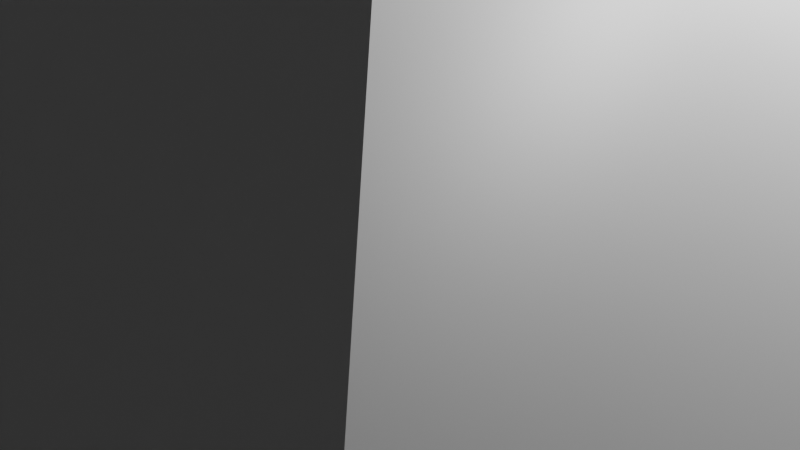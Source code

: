 # Source: map1.blend  (saved by Blender 4.2.66; exported with 4.5.12 LTS)
import bpy
from mathutils import Matrix  # noqa: F401  (used for matrix-valued properties, if any)

bpy.ops.wm.read_factory_settings(use_empty=True)
scene = bpy.context.scene
scene.name = 'Scene'

# ---- collections
col_collection = bpy.data.collections.new('Collection'); scene.collection.children.link(col_collection)
col_pillars = bpy.data.collections.new('pillars'); scene.collection.children.link(col_pillars)
col_platforms = bpy.data.collections.new('platforms'); scene.collection.children.link(col_platforms)
col_parkour = bpy.data.collections.new('parkour'); scene.collection.children.link(col_parkour)
col_platform = bpy.data.collections.new('platform'); col_parkour.children.link(col_platform)
col_platform_001 = bpy.data.collections.new('platform.001'); col_parkour.children.link(col_platform_001)
col_platform_002 = bpy.data.collections.new('platform.002'); col_parkour.children.link(col_platform_002)
col_platform_003 = bpy.data.collections.new('platform.003'); col_parkour.children.link(col_platform_003)
col_house = bpy.data.collections.new('house'); scene.collection.children.link(col_house)
col_bridges = bpy.data.collections.new('bridges'); scene.collection.children.link(col_bridges)
col_bridge1 = bpy.data.collections.new('bridge1'); col_bridges.children.link(col_bridge1)
col_bridge1_001 = bpy.data.collections.new('bridge1.001'); col_bridges.children.link(col_bridge1_001)
col_bridge1_002 = bpy.data.collections.new('bridge1.002'); col_bridges.children.link(col_bridge1_002)
col_pushers = bpy.data.collections.new('pushers'); scene.collection.children.link(col_pushers)

# ---- materials (node trees are filled in below, after node groups)
mat_material = bpy.data.materials.new('Material')
mat_material.alpha_threshold = 0.0
mat_material.roughness = 0.5
mat_material.line_color = (0.0, 0.0, 0.0, 1.0)

# ---- material node trees
mat_material.use_nodes = True; mat_material.node_tree.nodes.clear()
_N = mat_material.node_tree.nodes; _L = mat_material.node_tree.links
n0 = _N.new('ShaderNodeOutputMaterial'); n0.name = 'Material Output'; n0.location = (300, 300)
n1 = _N.new('ShaderNodeBsdfPrincipled'); n1.name = 'Principled BSDF'; n1.location = (10, 300)
n1.inputs[3].default_value = 1.45
_L.new(n1.outputs[0], n0.inputs[0])
n0.is_active_output = True

# ---- world
world_world = bpy.data.worlds.new('World'); scene.world = world_world
world_world.use_nodes = True; world_world.node_tree.nodes.clear()
_N = world_world.node_tree.nodes; _L = world_world.node_tree.links
n0 = _N.new('ShaderNodeOutputWorld'); n0.name = 'World Output'; n0.location = (300, 300)
n1 = _N.new('ShaderNodeBackground'); n1.name = 'Background'; n1.location = (10, 300)
n1.inputs[0].default_value = (0.05088, 0.05088, 0.05088, 1.0)
_L.new(n1.outputs[0], n0.inputs[0])
n0.is_active_output = True
world_world.color = (0.05088, 0.05088, 0.05088)
world_world.sun_shadow_jitter_overblur = 0.0

# ---- cameras
cam_camera = bpy.data.cameras.new('Camera')
cam_camera.clip_end = 100.0
cam_camera.ortho_scale = 7.314

# ---- lights
light_light = bpy.data.lights.new('Light', 'POINT')
light_light.energy = 1000.0
light_light.shadow_soft_size = 0.1

# ---- meshes
me_cube = bpy.data.meshes.new('Cube')
me_cube.from_pydata([(0.1915, 0.1915, -0.4329), (1.0, 1.0, -1.0), (0.1915, -0.1915, -0.4329), (1.0, -1.0, -1.0), (-0.1915, 0.1915, -0.4329), (-1.0, 1.0, -1.0), (-0.1915, -0.1915, -0.4329), (-1.0, -1.0, -1.0), (0.1915, -0.1915, -0.9319), (-0.1915, -0.1915, -0.9319), (0.1915, 0.1915, -0.9319), (-0.1915, 0.1915, -0.9319)], [], [(4, 6, 9, 11), (3, 2, 6, 7), (7, 6, 4, 5), (5, 1, 3, 7), (1, 0, 2, 3), (5, 4, 0, 1), (10, 11, 9, 8), (2, 0, 10, 8), (0, 4, 11, 10), (6, 2, 8, 9)])
_uv = me_cube.uv_layers.new(name='UVMap')
_uv.uv.foreach_set('vector', [0.625, 0.25, 0.625, 0.0, 0.625, 0.0, 0.625, 0.25, 0.375, 0.75, 0.625, 0.75, 0.625, 1.0, 0.375, 1.0, 0.375, 0.0, 0.625, 0.0, 0.625, 0.25, 0.375, 0.25, 0.125, 0.5, 0.375, 0.5, 0.375, 0.75, 0.125, 0.75, 0.375, 0.5, 0.625, 0.5, 0.625, 0.75, 0.375, 0.75, 0.375, 0.25, 0.625, 0.25, 0.625, 0.5, 0.375, 0.5, 0.625, 0.5, 0.875, 0.5, 0.875, 0.75, 0.625, 0.75, 0.625, 0.75, 0.625, 0.5, 0.625, 0.5, 0.625, 0.75, 0.625, 0.5, 0.625, 0.25, 0.625, 0.25, 0.625, 0.5, 0.625, 1.0, 0.625, 0.75, 0.625, 0.75, 0.625, 1.0])
me_cube.materials.append(mat_material)
me_cube.use_mirror_vertex_groups = False
me_cube.update()
me_plane = bpy.data.meshes.new('Plane')
me_plane.from_pydata([(-1.0, -1.0, 0.0), (1.0, -1.0, 0.0), (-1.0, 1.0, 0.0), (1.0, 1.0, 0.0), (-1.0, 1.0, -0.03534), (-1.0, -1.0, -0.03534), (1.0, -1.0, -0.03534), (1.0, 1.0, -0.03534)], [], [(0, 2, 3, 1), (5, 6, 7, 4), (1, 3, 7, 6), (2, 0, 5, 4), (3, 2, 4, 7), (0, 1, 6, 5)])
_uv = me_plane.uv_layers.new(name='UVMap')
_uv.uv.foreach_set('vector', [0.0, 0.0, 0.0, 1.0, 1.0, 1.0, 1.0, 0.0, 0.0, 0.0, 1.0, 0.0, 1.0, 1.0, 0.0, 1.0, 1.0, 0.0, 1.0, 1.0, 1.0, 1.0, 1.0, 0.0, 0.0, 1.0, 0.0, 0.0, 0.0, 0.0, 0.0, 1.0, 1.0, 1.0, 0.0, 1.0, 0.0, 1.0, 1.0, 1.0, 0.0, 0.0, 1.0, 0.0, 1.0, 0.0, 0.0, 0.0])
me_plane.update()
me_plane_003 = bpy.data.meshes.new('Plane.003')
me_plane_003.from_pydata([(-1.0, -1.0, 0.0), (1.0, -1.0, 0.0), (-1.0, 1.0, 0.0), (1.0, 1.0, 0.0), (-1.0, 1.0, -0.07046), (-1.0, -1.0, -0.07046), (1.0, -1.0, -0.07046), (1.0, 1.0, -0.07046)], [], [(0, 2, 3, 1), (5, 6, 7, 4), (1, 3, 7, 6), (2, 0, 5, 4), (3, 2, 4, 7), (0, 1, 6, 5)])
_uv = me_plane_003.uv_layers.new(name='UVMap')
_uv.uv.foreach_set('vector', [0.0, 0.0, 0.0, 1.0, 1.0, 1.0, 1.0, 0.0, 0.0, 0.0, 1.0, 0.0, 1.0, 1.0, 0.0, 1.0, 1.0, 0.0, 1.0, 1.0, 1.0, 1.0, 1.0, 0.0, 0.0, 1.0, 0.0, 0.0, 0.0, 0.0, 0.0, 1.0, 1.0, 1.0, 0.0, 1.0, 0.0, 1.0, 1.0, 1.0, 0.0, 0.0, 1.0, 0.0, 1.0, 0.0, 0.0, 0.0])
me_plane_003.update()
me_plane_004 = bpy.data.meshes.new('Plane.004')
me_plane_004.from_pydata([(-1.0, -1.0, 0.0), (1.0, -1.0, 0.0), (-1.0, 0.6086, 0.0), (1.0, 0.6086, 0.0), (-1.0, 0.6086, 0.4695), (-1.0, -1.0, 0.4695), (1.0, -1.0, 0.4695), (1.0, 0.6086, 0.4695), (-1.0, -1.0, 0.0), (1.0, -1.0, 0.0), (-1.0, -1.0, 0.4695), (1.0, -1.0, 0.4695), (-1.0, -1.025, 0.0), (1.0, -1.025, 0.0), (-1.0, -1.025, 0.4695), (1.0, -1.025, 0.4695)], [], [(0, 2, 3, 1), (5, 6, 7, 4), (3, 2, 4, 7), (5, 0, 8, 10), (1, 3, 7, 6), (2, 0, 5, 4), (10, 8, 12, 14), (6, 5, 10, 11), (1, 6, 11, 9), (12, 13, 15, 14), (11, 10, 14, 15), (9, 11, 15, 13), (9, 13, 12, 8, 0, 1)])
_uv = me_plane_004.uv_layers.new(name='UVMap')
_uv.uv.foreach_set('vector', [0.0, 0.0, 0.0, 1.0, 1.0, 1.0, 1.0, 0.0, 0.0, 0.0, 1.0, 0.0, 1.0, 1.0, 0.0, 1.0, 1.0, 1.0, 0.0, 1.0, 0.0, 1.0, 1.0, 1.0, 0.0, 0.0, 0.0, 0.0, 0.0, 0.0, 0.0, 0.0, 1.0, 0.0, 1.0, 1.0, 1.0, 1.0, 1.0, 0.0, 0.0, 1.0, 0.0, 0.0, 0.0, 0.0, 0.0, 1.0, 0.0, 0.0, 0.0, 0.0, 0.0, 0.0, 0.0, 0.0, 1.0, 0.0, 0.0, 0.0, 0.0, 0.0, 1.0, 0.0, 1.0, 0.0, 1.0, 0.0, 1.0, 0.0, 1.0, 0.0, 0.0, 0.0, 1.0, 0.0, 1.0, 0.0, 0.0, 0.0, 1.0, 0.0, 0.0, 0.0, 0.0, 0.0, 1.0, 0.0, 1.0, 0.0, 1.0, 0.0, 1.0, 0.0, 1.0, 0.0, 1.0, 0.0, 1.0, 0.0, 0.0, 0.0, 0.0, 0.0, 0.0, 0.0, 1.0, 0.0])
me_plane_004.update()
me_plane_005 = bpy.data.meshes.new('Plane.005')
me_plane_005.from_pydata([(-1.0, 1.0, 0.0), (1.0, 1.0, 0.0), (-1.0, 1.0, 0.4695), (1.0, 1.0, 0.4695), (-1.0, -0.6449, 4.582e-08), (1.0, -0.6449, 0.4695), (-1.0, -0.6449, 0.4695), (-1.0, 1.0, 0.4695), (1.0, 1.0, 0.4695), (-1.0, 1.0, 0.0), (1.0, -0.6449, 4.582e-08), (1.0, 1.0, 0.0), (1.0, -0.6449, 0.4695), (-1.0, -0.6449, 4.582e-08), (-1.0, -0.6449, 0.4695), (1.0, -0.6449, 4.582e-08), (-1.0, -0.6449, 4.582e-08), (1.0, -0.6449, 4.582e-08), (-1.0, -0.6449, 0.4695), (1.0, -0.6449, 0.4695)], [], [(0, 2, 6, 4), (3, 1, 10, 5), (1, 3, 2, 0), (1, 0, 4, 10), (2, 3, 5, 6), (11, 15, 13, 9), (4, 6, 5, 10), (11, 9, 7, 8), (8, 12, 15, 11), (9, 13, 14, 7), (7, 14, 12, 8), (13, 15, 17, 16), (16, 17, 19, 18), (12, 14, 18, 19), (15, 12, 19, 17), (14, 13, 16, 18)])
_uv = me_plane_005.uv_layers.new(name='UVMap')
_uv.uv.foreach_set('vector', [0.0, 1.0, 0.0, 1.0, 0.0, 0.0, 0.0, 0.0, 1.0, 1.0, 1.0, 1.0, 1.0, 0.0, 1.0, 0.0, 1.0, 1.0, 1.0, 1.0, 0.0, 1.0, 0.0, 1.0, 1.0, 1.0, 0.0, 1.0, 0.0, 0.0, 1.0, 0.0, 0.0, 1.0, 1.0, 1.0, 1.0, 0.0, 0.0, 0.0, 1.0, 1.0, 1.0, 0.0, 0.0, 0.0, 0.0, 1.0, 0.0, 0.0, 0.0, 0.0, 1.0, 0.0, 1.0, 0.0, 1.0, 1.0, 0.0, 1.0, 0.0, 1.0, 1.0, 1.0, 1.0, 1.0, 1.0, 0.0, 1.0, 0.0, 1.0, 1.0, 0.0, 1.0, 0.0, 0.0, 0.0, 0.0, 0.0, 1.0, 0.0, 1.0, 0.0, 0.0, 1.0, 0.0, 1.0, 1.0, 0.0, 0.0, 1.0, 0.0, 1.0, 0.0, 0.0, 0.0, 0.0, 0.0, 1.0, 0.0, 1.0, 0.0, 0.0, 0.0, 1.0, 0.0, 0.0, 0.0, 0.0, 0.0, 1.0, 0.0, 1.0, 0.0, 1.0, 0.0, 1.0, 0.0, 1.0, 0.0, 0.0, 0.0, 0.0, 0.0, 0.0, 0.0, 0.0, 0.0])
me_plane_005.update()
me_plane_007 = bpy.data.meshes.new('Plane.007')
me_plane_007.from_pydata([(-25.53, -12.4, 0.0), (1.0, -1.0, 0.0), (-25.53, -10.26, 0.0), (1.0, 1.0, 0.0), (-25.53, -12.4, -0.4505), (1.0, -1.0, -0.4505), (-25.53, -10.26, -0.4505), (1.0, 1.0, -0.4505)], [], [(0, 2, 3, 1), (4, 5, 7, 6), (2, 0, 4, 6), (3, 2, 6, 7), (0, 1, 5, 4), (1, 3, 7, 5)])
_uv = me_plane_007.uv_layers.new(name='UVMap')
_uv.uv.foreach_set('vector', [0.0, 0.0, 0.0, 1.0, 1.0, 1.0, 1.0, 0.0, 0.0, 0.0, 1.0, 0.0, 1.0, 1.0, 0.0, 1.0, 0.0, 1.0, 0.0, 0.0, 0.0, 0.0, 0.0, 1.0, 1.0, 1.0, 0.0, 1.0, 0.0, 1.0, 1.0, 1.0, 0.0, 0.0, 1.0, 0.0, 1.0, 0.0, 0.0, 0.0, 1.0, 0.0, 1.0, 1.0, 1.0, 1.0, 1.0, 0.0])
me_plane_007.update()
me_plane_008 = bpy.data.meshes.new('Plane.008')
me_plane_008.from_pydata([(-25.53, -12.4, 0.0), (-25.53, -10.26, 0.0), (-25.53, -12.4, -0.4505), (-25.53, -10.26, -0.4505), (-12.2, -6.825, -0.437), (-12.19, -6.809, -0.00804), (-14.78, -5.691, 0.008538), (-14.78, -5.761, -0.4686)], [], [(0, 1, 6, 5), (2, 4, 7, 3), (1, 0, 2, 3), (0, 5, 4, 2), (7, 6, 1, 3)])
_uv = me_plane_008.uv_layers.new(name='UVMap')
_uv.uv.foreach_set('vector', [0.0, 0.0, 0.0, 1.0, 0.4049, 1.0, 0.4954, 0.0, 0.0, 0.0, 0.4963, 0.0, 0.4036, 1.0, 0.0, 1.0, 0.0, 1.0, 0.0, 0.0, 0.0, 0.0, 0.0, 1.0, 0.0, 0.0, 0.4954, 0.0, 0.4963, 0.0, 0.0, 0.0, 0.4036, 1.0, 0.4049, 1.0, 0.0, 1.0, 0.0, 1.0])
me_plane_008.update()
me_cube_009 = bpy.data.meshes.new('Cube.009')
me_cube_009.from_pydata([(-1.0, -25.39, -1.0), (-1.0, -25.39, 1.0), (-1.0, 1.0, -1.0), (-1.0, 1.0, 1.0), (12.18, -25.39, -1.0), (12.18, -25.39, 1.0), (12.18, 1.0, -1.0), (12.18, 1.0, 1.0)], [], [(0, 1, 3, 2), (2, 3, 7, 6), (6, 7, 5, 4), (4, 5, 1, 0), (2, 6, 4, 0), (7, 3, 1, 5)])
_uv = me_cube_009.uv_layers.new(name='UVMap')
_uv.uv.foreach_set('vector', [0.375, 0.0, 0.625, 0.0, 0.625, 0.25, 0.375, 0.25, 0.375, 0.25, 0.625, 0.25, 0.625, 0.5, 0.375, 0.5, 0.375, 0.5, 0.625, 0.5, 0.625, 0.75, 0.375, 0.75, 0.375, 0.75, 0.625, 0.75, 0.625, 1.0, 0.375, 1.0, 0.125, 0.5, 0.375, 0.5, 0.375, 0.75, 0.125, 0.75, 0.625, 0.5, 0.875, 0.5, 0.875, 0.75, 0.625, 0.75])
me_cube_009.update()
me_cylinder = bpy.data.meshes.new('Cylinder')
me_cylinder.from_pydata([(0.0, 0.6751, 1.026), (0.0, 0.6751, 2.376), (0.4774, 0.4774, 1.026), (0.4774, 0.4774, 2.376), (0.6751, 0.0, 1.026), (0.6751, 0.0, 2.376), (0.4774, -0.4774, 1.026), (0.4774, -0.4774, 2.376), (0.0, -0.6751, 1.026), (0.0, -0.6751, 2.376), (-0.4774, -0.4774, 1.026), (-0.4774, -0.4774, 2.376), (-0.6751, 0.0, 1.026), (-0.6751, 0.0, 2.376), (-0.4774, 0.4774, 1.026), (-0.4774, 0.4774, 2.376), (0.4774, 0.4774, 12.3), (0.0, 0.6751, 12.3), (0.6751, 0.0, 12.3), (0.4774, -0.4774, 12.3), (0.0, -0.6751, 12.3), (-0.4774, -0.4774, 12.3), (-0.6751, 0.0, 12.3), (-0.4774, 0.4774, 12.3)], [], [(0, 1, 3, 2), (2, 3, 5, 4), (4, 5, 7, 6), (6, 7, 9, 8), (8, 9, 11, 10), (10, 11, 13, 12), (7, 5, 18, 19), (12, 13, 15, 14), (14, 15, 1, 0), (0, 2, 4, 6, 8, 10, 12, 14), (16, 17, 23, 22, 21, 20, 19, 18), (13, 11, 21, 22), (9, 7, 19, 20), (15, 13, 22, 23), (5, 3, 16, 18), (11, 9, 20, 21), (1, 15, 23, 17), (3, 1, 17, 16)])
_uv = me_cylinder.uv_layers.new(name='UVMap')
_uv.uv.foreach_set('vector', [1.0, 0.5, 1.0, 1.0, 0.875, 1.0, 0.875, 0.5, 0.875, 0.5, 0.875, 1.0, 0.75, 1.0, 0.75, 0.5, 0.75, 0.5, 0.75, 1.0, 0.625, 1.0, 0.625, 0.5, 0.625, 0.5, 0.625, 1.0, 0.5, 1.0, 0.5, 0.5, 0.5, 0.5, 0.5, 1.0, 0.375, 1.0, 0.375, 0.5, 0.375, 0.5, 0.375, 1.0, 0.25, 1.0, 0.25, 0.5, 0.625, 1.0, 0.75, 1.0, 0.75, 1.0, 0.625, 1.0, 0.25, 0.5, 0.25, 1.0, 0.125, 1.0, 0.125, 0.5, 0.125, 0.5, 0.125, 1.0, 0.0, 1.0, 0.0, 0.5, 0.75, 0.49, 0.9197, 0.4197, 0.99, 0.25, 0.9197, 0.08029, 0.75, 0.01, 0.5803, 0.08029, 0.51, 0.25, 0.5803, 0.4197, 0.4197, 0.4197, 0.25, 0.49, 0.08029, 0.4197, 0.01, 0.25, 0.08029, 0.08029, 0.25, 0.01, 0.4197, 0.08029, 0.49, 0.25, 0.25, 1.0, 0.375, 1.0, 0.375, 1.0, 0.25, 1.0, 0.5, 1.0, 0.625, 1.0, 0.625, 1.0, 0.5, 1.0, 0.125, 1.0, 0.25, 1.0, 0.25, 1.0, 0.125, 1.0, 0.75, 1.0, 0.875, 1.0, 0.875, 1.0, 0.75, 1.0, 0.375, 1.0, 0.5, 1.0, 0.5, 1.0, 0.375, 1.0, 0.0, 1.0, 0.125, 1.0, 0.125, 1.0, 0.0, 1.0, 0.875, 1.0, 1.0, 1.0, 1.0, 1.0, 0.875, 1.0])
me_cylinder.update()
me_plane_001 = bpy.data.meshes.new('Plane.001')
me_plane_001.from_pydata([(-1.0, -1.0, 0.0), (1.0, -1.0, 0.0), (-1.0, 1.0, 0.0), (1.0, 1.0, 0.0), (-1.0, 1.0, -0.07046), (-1.0, -1.0, -0.07046), (1.0, -1.0, -0.07046), (1.0, 1.0, -0.07046)], [], [(0, 2, 3, 1), (5, 6, 7, 4), (1, 3, 7, 6), (2, 0, 5, 4), (3, 2, 4, 7), (0, 1, 6, 5)])
_uv = me_plane_001.uv_layers.new(name='UVMap')
_uv.uv.foreach_set('vector', [0.0, 0.0, 0.0, 1.0, 1.0, 1.0, 1.0, 0.0, 0.0, 0.0, 1.0, 0.0, 1.0, 1.0, 0.0, 1.0, 1.0, 0.0, 1.0, 1.0, 1.0, 1.0, 1.0, 0.0, 0.0, 1.0, 0.0, 0.0, 0.0, 0.0, 0.0, 1.0, 1.0, 1.0, 0.0, 1.0, 0.0, 1.0, 1.0, 1.0, 0.0, 0.0, 1.0, 0.0, 1.0, 0.0, 0.0, 0.0])
me_plane_001.update()
me_plane_002 = bpy.data.meshes.new('Plane.002')
me_plane_002.from_pydata([(-1.0, -1.0, 0.0), (1.0, -1.0, 0.0), (-1.0, 1.0, 0.0), (1.0, 1.0, 0.0), (-1.0, 1.0, -0.07046), (-1.0, -1.0, -0.07046), (1.0, -1.0, -0.07046), (1.0, 1.0, -0.07046)], [], [(0, 2, 3, 1), (5, 6, 7, 4), (1, 3, 7, 6), (2, 0, 5, 4), (3, 2, 4, 7), (0, 1, 6, 5)])
_uv = me_plane_002.uv_layers.new(name='UVMap')
_uv.uv.foreach_set('vector', [0.0, 0.0, 0.0, 1.0, 1.0, 1.0, 1.0, 0.0, 0.0, 0.0, 1.0, 0.0, 1.0, 1.0, 0.0, 1.0, 1.0, 0.0, 1.0, 1.0, 1.0, 1.0, 1.0, 0.0, 0.0, 1.0, 0.0, 0.0, 0.0, 0.0, 0.0, 1.0, 1.0, 1.0, 0.0, 1.0, 0.0, 1.0, 1.0, 1.0, 0.0, 0.0, 1.0, 0.0, 1.0, 0.0, 0.0, 0.0])
me_plane_002.update()
me_plane_006 = bpy.data.meshes.new('Plane.006')
me_plane_006.from_pydata([(-1.0, -1.0, 0.0), (1.0, -1.0, 0.0), (-1.0, 1.0, 0.0), (1.0, 1.0, 0.0), (-1.0, 1.0, -0.07046), (-1.0, -1.0, -0.07046), (1.0, -1.0, -0.07046), (1.0, 1.0, -0.07046)], [], [(0, 2, 3, 1), (5, 6, 7, 4), (1, 3, 7, 6), (2, 0, 5, 4), (3, 2, 4, 7), (0, 1, 6, 5)])
_uv = me_plane_006.uv_layers.new(name='UVMap')
_uv.uv.foreach_set('vector', [0.0, 0.0, 0.0, 1.0, 1.0, 1.0, 1.0, 0.0, 0.0, 0.0, 1.0, 0.0, 1.0, 1.0, 0.0, 1.0, 1.0, 0.0, 1.0, 1.0, 1.0, 1.0, 1.0, 0.0, 0.0, 1.0, 0.0, 0.0, 0.0, 0.0, 0.0, 1.0, 1.0, 1.0, 0.0, 1.0, 0.0, 1.0, 1.0, 1.0, 0.0, 0.0, 1.0, 0.0, 1.0, 0.0, 0.0, 0.0])
me_plane_006.update()
me_plane_009 = bpy.data.meshes.new('Plane.009')
me_plane_009.from_pydata([(-1.0, -1.0, 0.0), (1.0, -1.0, 0.0), (-1.0, 1.0, 0.0), (1.0, 1.0, 0.0), (-1.0, 1.0, -0.07046), (-1.0, -1.0, -0.07046), (1.0, -1.0, -0.07046), (1.0, 1.0, -0.07046)], [], [(0, 2, 3, 1), (5, 6, 7, 4), (1, 3, 7, 6), (2, 0, 5, 4), (3, 2, 4, 7), (0, 1, 6, 5)])
_uv = me_plane_009.uv_layers.new(name='UVMap')
_uv.uv.foreach_set('vector', [0.0, 0.0, 0.0, 1.0, 1.0, 1.0, 1.0, 0.0, 0.0, 0.0, 1.0, 0.0, 1.0, 1.0, 0.0, 1.0, 1.0, 0.0, 1.0, 1.0, 1.0, 1.0, 1.0, 0.0, 0.0, 1.0, 0.0, 0.0, 0.0, 0.0, 0.0, 1.0, 1.0, 1.0, 0.0, 1.0, 0.0, 1.0, 1.0, 1.0, 0.0, 0.0, 1.0, 0.0, 1.0, 0.0, 0.0, 0.0])
me_plane_009.update()
me_cylinder_001 = bpy.data.meshes.new('Cylinder.001')
me_cylinder_001.from_pydata([(0.0, 1.0, -1.0), (0.0, 1.0, 1.0), (0.7071, 0.7071, -1.0), (0.7071, 0.7071, 1.0), (1.0, 0.0, -1.0), (1.0, 0.0, 1.0), (0.7071, -0.7071, -1.0), (0.7071, -0.7071, 1.0), (0.0, -1.0, -1.0), (0.0, -1.0, 1.0), (-0.7071, -0.7071, -1.0), (-0.7071, -0.7071, 1.0), (-1.0, 0.0, -1.0), (-1.0, 0.0, 1.0), (-0.7071, 0.7071, -1.0), (-0.7071, 0.7071, 1.0), (0.7071, 0.7071, 1.789), (0.0, 1.0, 1.789), (1.0, 0.0, 1.789), (0.7071, -0.7071, 1.789), (0.0, -1.0, 1.789), (-0.7071, -0.7071, 1.789), (-1.0, 0.0, 1.789), (-0.7071, 0.7071, 1.789)], [], [(0, 1, 3, 2), (2, 3, 5, 4), (4, 5, 7, 6), (6, 7, 9, 8), (8, 9, 11, 10), (10, 11, 13, 12), (11, 9, 20, 21), (12, 13, 15, 14), (14, 15, 1, 0), (0, 2, 4, 6, 8, 10, 12, 14), (16, 17, 23, 22, 21, 20, 19, 18), (1, 15, 23, 17), (3, 1, 17, 16), (7, 5, 18, 19), (13, 11, 21, 22), (9, 7, 19, 20), (15, 13, 22, 23), (5, 3, 16, 18)])
_uv = me_cylinder_001.uv_layers.new(name='UVMap')
_uv.uv.foreach_set('vector', [1.0, 0.5, 1.0, 1.0, 0.875, 1.0, 0.875, 0.5, 0.875, 0.5, 0.875, 1.0, 0.75, 1.0, 0.75, 0.5, 0.75, 0.5, 0.75, 1.0, 0.625, 1.0, 0.625, 0.5, 0.625, 0.5, 0.625, 1.0, 0.5, 1.0, 0.5, 0.5, 0.5, 0.5, 0.5, 1.0, 0.375, 1.0, 0.375, 0.5, 0.375, 0.5, 0.375, 1.0, 0.25, 1.0, 0.25, 0.5, 0.375, 1.0, 0.5, 1.0, 0.5, 1.0, 0.375, 1.0, 0.25, 0.5, 0.25, 1.0, 0.125, 1.0, 0.125, 0.5, 0.125, 0.5, 0.125, 1.0, 0.0, 1.0, 0.0, 0.5, 0.75, 0.49, 0.9197, 0.4197, 0.99, 0.25, 0.9197, 0.08029, 0.75, 0.01, 0.5803, 0.08029, 0.51, 0.25, 0.5803, 0.4197, 0.4197, 0.4197, 0.25, 0.49, 0.08029, 0.4197, 0.01, 0.25, 0.08029, 0.08029, 0.25, 0.01, 0.4197, 0.08029, 0.49, 0.25, 0.0, 1.0, 0.125, 1.0, 0.125, 1.0, 0.0, 1.0, 0.875, 1.0, 1.0, 1.0, 1.0, 1.0, 0.875, 1.0, 0.625, 1.0, 0.75, 1.0, 0.75, 1.0, 0.625, 1.0, 0.25, 1.0, 0.375, 1.0, 0.375, 1.0, 0.25, 1.0, 0.5, 1.0, 0.625, 1.0, 0.625, 1.0, 0.5, 1.0, 0.125, 1.0, 0.25, 1.0, 0.25, 1.0, 0.125, 1.0, 0.75, 1.0, 0.875, 1.0, 0.875, 1.0, 0.75, 1.0])
me_cylinder_001.update()
me_plane_010 = bpy.data.meshes.new('Plane.010')
me_plane_010.from_pydata([(-1.0, -1.0, 0.0), (1.0, -1.0, 0.0), (-1.0, 1.0, 0.0), (1.0, 1.0, 0.0), (-1.0, 1.0, -0.1652), (-1.0, -1.0, -0.1652), (1.0, -1.0, -0.1652), (1.0, 1.0, -0.1652)], [], [(0, 2, 3, 1), (5, 6, 7, 4), (3, 2, 4, 7), (0, 1, 6, 5), (1, 3, 7, 6), (2, 0, 5, 4)])
_uv = me_plane_010.uv_layers.new(name='UVMap')
_uv.uv.foreach_set('vector', [0.0, 0.0, 0.0, 1.0, 1.0, 1.0, 1.0, 0.0, 0.0, 0.0, 1.0, 0.0, 1.0, 1.0, 0.0, 1.0, 1.0, 1.0, 0.0, 1.0, 0.0, 1.0, 1.0, 1.0, 0.0, 0.0, 1.0, 0.0, 1.0, 0.0, 0.0, 0.0, 1.0, 0.0, 1.0, 1.0, 1.0, 1.0, 1.0, 0.0, 0.0, 1.0, 0.0, 0.0, 0.0, 0.0, 0.0, 1.0])
me_plane_010.update()
me_cylinder_002 = bpy.data.meshes.new('Cylinder.002')
me_cylinder_002.from_pydata([(0.0, 1.0, -1.0), (0.0, 1.0, 1.0), (0.7071, 0.7071, -1.0), (0.7071, 0.7071, 1.0), (1.0, 0.0, -1.0), (1.0, 0.0, 1.0), (0.7071, -0.7071, -1.0), (0.7071, -0.7071, 1.0), (0.0, -1.0, -1.0), (0.0, -1.0, 1.0), (-0.7071, -0.7071, -1.0), (-0.7071, -0.7071, 1.0), (-1.0, 0.0, -1.0), (-1.0, 0.0, 1.0), (-0.7071, 0.7071, -1.0), (-0.7071, 0.7071, 1.0), (0.7071, 0.7071, 1.789), (0.0, 1.0, 1.789), (1.0, 0.0, 1.789), (0.7071, -0.7071, 1.789), (0.0, -1.0, 1.789), (-0.7071, -0.7071, 1.789), (-1.0, 0.0, 1.789), (-0.7071, 0.7071, 1.789)], [], [(0, 1, 3, 2), (2, 3, 5, 4), (4, 5, 7, 6), (6, 7, 9, 8), (8, 9, 11, 10), (10, 11, 13, 12), (11, 9, 20, 21), (12, 13, 15, 14), (14, 15, 1, 0), (0, 2, 4, 6, 8, 10, 12, 14), (16, 17, 23, 22, 21, 20, 19, 18), (1, 15, 23, 17), (3, 1, 17, 16), (7, 5, 18, 19), (13, 11, 21, 22), (9, 7, 19, 20), (15, 13, 22, 23), (5, 3, 16, 18)])
_uv = me_cylinder_002.uv_layers.new(name='UVMap')
_uv.uv.foreach_set('vector', [1.0, 0.5, 1.0, 1.0, 0.875, 1.0, 0.875, 0.5, 0.875, 0.5, 0.875, 1.0, 0.75, 1.0, 0.75, 0.5, 0.75, 0.5, 0.75, 1.0, 0.625, 1.0, 0.625, 0.5, 0.625, 0.5, 0.625, 1.0, 0.5, 1.0, 0.5, 0.5, 0.5, 0.5, 0.5, 1.0, 0.375, 1.0, 0.375, 0.5, 0.375, 0.5, 0.375, 1.0, 0.25, 1.0, 0.25, 0.5, 0.375, 1.0, 0.5, 1.0, 0.5, 1.0, 0.375, 1.0, 0.25, 0.5, 0.25, 1.0, 0.125, 1.0, 0.125, 0.5, 0.125, 0.5, 0.125, 1.0, 0.0, 1.0, 0.0, 0.5, 0.75, 0.49, 0.9197, 0.4197, 0.99, 0.25, 0.9197, 0.08029, 0.75, 0.01, 0.5803, 0.08029, 0.51, 0.25, 0.5803, 0.4197, 0.4197, 0.4197, 0.25, 0.49, 0.08029, 0.4197, 0.01, 0.25, 0.08029, 0.08029, 0.25, 0.01, 0.4197, 0.08029, 0.49, 0.25, 0.0, 1.0, 0.125, 1.0, 0.125, 1.0, 0.0, 1.0, 0.875, 1.0, 1.0, 1.0, 1.0, 1.0, 0.875, 1.0, 0.625, 1.0, 0.75, 1.0, 0.75, 1.0, 0.625, 1.0, 0.25, 1.0, 0.375, 1.0, 0.375, 1.0, 0.25, 1.0, 0.5, 1.0, 0.625, 1.0, 0.625, 1.0, 0.5, 1.0, 0.125, 1.0, 0.25, 1.0, 0.25, 1.0, 0.125, 1.0, 0.75, 1.0, 0.875, 1.0, 0.875, 1.0, 0.75, 1.0])
me_cylinder_002.update()
me_plane_011 = bpy.data.meshes.new('Plane.011')
me_plane_011.from_pydata([(-1.0, -1.0, 0.0), (1.0, -1.0, 0.0), (-1.0, 1.0, 0.0), (1.0, 1.0, 0.0), (-1.0, 1.0, -0.1652), (-1.0, -1.0, -0.1652), (1.0, -1.0, -0.1652), (1.0, 1.0, -0.1652)], [], [(0, 2, 3, 1), (5, 6, 7, 4), (3, 2, 4, 7), (0, 1, 6, 5), (1, 3, 7, 6), (2, 0, 5, 4)])
_uv = me_plane_011.uv_layers.new(name='UVMap')
_uv.uv.foreach_set('vector', [0.0, 0.0, 0.0, 1.0, 1.0, 1.0, 1.0, 0.0, 0.0, 0.0, 1.0, 0.0, 1.0, 1.0, 0.0, 1.0, 1.0, 1.0, 0.0, 1.0, 0.0, 1.0, 1.0, 1.0, 0.0, 0.0, 1.0, 0.0, 1.0, 0.0, 0.0, 0.0, 1.0, 0.0, 1.0, 1.0, 1.0, 1.0, 1.0, 0.0, 0.0, 1.0, 0.0, 0.0, 0.0, 0.0, 0.0, 1.0])
me_plane_011.update()
me_cylinder_003 = bpy.data.meshes.new('Cylinder.003')
me_cylinder_003.from_pydata([(0.0, 1.0, -1.0), (0.0, 1.0, 1.0), (0.7071, 0.7071, -1.0), (0.7071, 0.7071, 1.0), (1.0, 0.0, -1.0), (1.0, 0.0, 1.0), (0.7071, -0.7071, -1.0), (0.7071, -0.7071, 1.0), (0.0, -1.0, -1.0), (0.0, -1.0, 1.0), (-0.7071, -0.7071, -1.0), (-0.7071, -0.7071, 1.0), (-1.0, 0.0, -1.0), (-1.0, 0.0, 1.0), (-0.7071, 0.7071, -1.0), (-0.7071, 0.7071, 1.0), (0.7071, 0.7071, 1.789), (0.0, 1.0, 1.789), (1.0, 0.0, 1.789), (0.7071, -0.7071, 1.789), (0.0, -1.0, 1.789), (-0.7071, -0.7071, 1.789), (-1.0, 0.0, 1.789), (-0.7071, 0.7071, 1.789)], [], [(0, 1, 3, 2), (2, 3, 5, 4), (4, 5, 7, 6), (6, 7, 9, 8), (8, 9, 11, 10), (10, 11, 13, 12), (11, 9, 20, 21), (12, 13, 15, 14), (14, 15, 1, 0), (0, 2, 4, 6, 8, 10, 12, 14), (16, 17, 23, 22, 21, 20, 19, 18), (1, 15, 23, 17), (3, 1, 17, 16), (7, 5, 18, 19), (13, 11, 21, 22), (9, 7, 19, 20), (15, 13, 22, 23), (5, 3, 16, 18)])
_uv = me_cylinder_003.uv_layers.new(name='UVMap')
_uv.uv.foreach_set('vector', [1.0, 0.5, 1.0, 1.0, 0.875, 1.0, 0.875, 0.5, 0.875, 0.5, 0.875, 1.0, 0.75, 1.0, 0.75, 0.5, 0.75, 0.5, 0.75, 1.0, 0.625, 1.0, 0.625, 0.5, 0.625, 0.5, 0.625, 1.0, 0.5, 1.0, 0.5, 0.5, 0.5, 0.5, 0.5, 1.0, 0.375, 1.0, 0.375, 0.5, 0.375, 0.5, 0.375, 1.0, 0.25, 1.0, 0.25, 0.5, 0.375, 1.0, 0.5, 1.0, 0.5, 1.0, 0.375, 1.0, 0.25, 0.5, 0.25, 1.0, 0.125, 1.0, 0.125, 0.5, 0.125, 0.5, 0.125, 1.0, 0.0, 1.0, 0.0, 0.5, 0.75, 0.49, 0.9197, 0.4197, 0.99, 0.25, 0.9197, 0.08029, 0.75, 0.01, 0.5803, 0.08029, 0.51, 0.25, 0.5803, 0.4197, 0.4197, 0.4197, 0.25, 0.49, 0.08029, 0.4197, 0.01, 0.25, 0.08029, 0.08029, 0.25, 0.01, 0.4197, 0.08029, 0.49, 0.25, 0.0, 1.0, 0.125, 1.0, 0.125, 1.0, 0.0, 1.0, 0.875, 1.0, 1.0, 1.0, 1.0, 1.0, 0.875, 1.0, 0.625, 1.0, 0.75, 1.0, 0.75, 1.0, 0.625, 1.0, 0.25, 1.0, 0.375, 1.0, 0.375, 1.0, 0.25, 1.0, 0.5, 1.0, 0.625, 1.0, 0.625, 1.0, 0.5, 1.0, 0.125, 1.0, 0.25, 1.0, 0.25, 1.0, 0.125, 1.0, 0.75, 1.0, 0.875, 1.0, 0.875, 1.0, 0.75, 1.0])
me_cylinder_003.update()
me_plane_012 = bpy.data.meshes.new('Plane.012')
me_plane_012.from_pydata([(-1.0, -1.0, 0.0), (1.0, -1.0, 0.0), (-1.0, 1.0, 0.0), (1.0, 1.0, 0.0), (-1.0, 1.0, -0.1652), (-1.0, -1.0, -0.1652), (1.0, -1.0, -0.1652), (1.0, 1.0, -0.1652)], [], [(0, 2, 3, 1), (5, 6, 7, 4), (3, 2, 4, 7), (0, 1, 6, 5), (1, 3, 7, 6), (2, 0, 5, 4)])
_uv = me_plane_012.uv_layers.new(name='UVMap')
_uv.uv.foreach_set('vector', [0.0, 0.0, 0.0, 1.0, 1.0, 1.0, 1.0, 0.0, 0.0, 0.0, 1.0, 0.0, 1.0, 1.0, 0.0, 1.0, 1.0, 1.0, 0.0, 1.0, 0.0, 1.0, 1.0, 1.0, 0.0, 0.0, 1.0, 0.0, 1.0, 0.0, 0.0, 0.0, 1.0, 0.0, 1.0, 1.0, 1.0, 1.0, 1.0, 0.0, 0.0, 1.0, 0.0, 0.0, 0.0, 0.0, 0.0, 1.0])
me_plane_012.update()
me_cylinder_004 = bpy.data.meshes.new('Cylinder.004')
me_cylinder_004.from_pydata([(0.0, 1.0, -1.0), (0.0, 1.0, 1.0), (0.7071, 0.7071, -1.0), (0.7071, 0.7071, 1.0), (1.0, 0.0, -1.0), (1.0, 0.0, 1.0), (0.7071, -0.7071, -1.0), (0.7071, -0.7071, 1.0), (0.0, -1.0, -1.0), (0.0, -1.0, 1.0), (-0.7071, -0.7071, -1.0), (-0.7071, -0.7071, 1.0), (-1.0, 0.0, -1.0), (-1.0, 0.0, 1.0), (-0.7071, 0.7071, -1.0), (-0.7071, 0.7071, 1.0), (0.7071, 0.7071, 1.789), (0.0, 1.0, 1.789), (1.0, 0.0, 1.789), (0.7071, -0.7071, 1.789), (0.0, -1.0, 1.789), (-0.7071, -0.7071, 1.789), (-1.0, 0.0, 1.789), (-0.7071, 0.7071, 1.789)], [], [(0, 1, 3, 2), (2, 3, 5, 4), (4, 5, 7, 6), (6, 7, 9, 8), (8, 9, 11, 10), (10, 11, 13, 12), (11, 9, 20, 21), (12, 13, 15, 14), (14, 15, 1, 0), (0, 2, 4, 6, 8, 10, 12, 14), (16, 17, 23, 22, 21, 20, 19, 18), (1, 15, 23, 17), (3, 1, 17, 16), (7, 5, 18, 19), (13, 11, 21, 22), (9, 7, 19, 20), (15, 13, 22, 23), (5, 3, 16, 18)])
_uv = me_cylinder_004.uv_layers.new(name='UVMap')
_uv.uv.foreach_set('vector', [1.0, 0.5, 1.0, 1.0, 0.875, 1.0, 0.875, 0.5, 0.875, 0.5, 0.875, 1.0, 0.75, 1.0, 0.75, 0.5, 0.75, 0.5, 0.75, 1.0, 0.625, 1.0, 0.625, 0.5, 0.625, 0.5, 0.625, 1.0, 0.5, 1.0, 0.5, 0.5, 0.5, 0.5, 0.5, 1.0, 0.375, 1.0, 0.375, 0.5, 0.375, 0.5, 0.375, 1.0, 0.25, 1.0, 0.25, 0.5, 0.375, 1.0, 0.5, 1.0, 0.5, 1.0, 0.375, 1.0, 0.25, 0.5, 0.25, 1.0, 0.125, 1.0, 0.125, 0.5, 0.125, 0.5, 0.125, 1.0, 0.0, 1.0, 0.0, 0.5, 0.75, 0.49, 0.9197, 0.4197, 0.99, 0.25, 0.9197, 0.08029, 0.75, 0.01, 0.5803, 0.08029, 0.51, 0.25, 0.5803, 0.4197, 0.4197, 0.4197, 0.25, 0.49, 0.08029, 0.4197, 0.01, 0.25, 0.08029, 0.08029, 0.25, 0.01, 0.4197, 0.08029, 0.49, 0.25, 0.0, 1.0, 0.125, 1.0, 0.125, 1.0, 0.0, 1.0, 0.875, 1.0, 1.0, 1.0, 1.0, 1.0, 0.875, 1.0, 0.625, 1.0, 0.75, 1.0, 0.75, 1.0, 0.625, 1.0, 0.25, 1.0, 0.375, 1.0, 0.375, 1.0, 0.25, 1.0, 0.5, 1.0, 0.625, 1.0, 0.625, 1.0, 0.5, 1.0, 0.125, 1.0, 0.25, 1.0, 0.25, 1.0, 0.125, 1.0, 0.75, 1.0, 0.875, 1.0, 0.875, 1.0, 0.75, 1.0])
me_cylinder_004.update()
me_plane_013 = bpy.data.meshes.new('Plane.013')
me_plane_013.from_pydata([(-1.0, -1.0, 0.0), (1.0, -1.0, 0.0), (-1.0, 1.0, 0.0), (1.0, 1.0, 0.0), (-1.0, 1.0, -0.1652), (-1.0, -1.0, -0.1652), (1.0, -1.0, -0.1652), (1.0, 1.0, -0.1652)], [], [(0, 2, 3, 1), (5, 6, 7, 4), (3, 2, 4, 7), (0, 1, 6, 5), (1, 3, 7, 6), (2, 0, 5, 4)])
_uv = me_plane_013.uv_layers.new(name='UVMap')
_uv.uv.foreach_set('vector', [0.0, 0.0, 0.0, 1.0, 1.0, 1.0, 1.0, 0.0, 0.0, 0.0, 1.0, 0.0, 1.0, 1.0, 0.0, 1.0, 1.0, 1.0, 0.0, 1.0, 0.0, 1.0, 1.0, 1.0, 0.0, 0.0, 1.0, 0.0, 1.0, 0.0, 0.0, 0.0, 1.0, 0.0, 1.0, 1.0, 1.0, 1.0, 1.0, 0.0, 0.0, 1.0, 0.0, 0.0, 0.0, 0.0, 0.0, 1.0])
me_plane_013.update()
me_plane_014 = bpy.data.meshes.new('Plane.014')
me_plane_014.from_pydata([(0.04586, -1.0, 3.451e-15), (1.0, -1.0, 0.0), (0.04586, 1.0, 3.451e-15), (1.0, 1.0, 0.0), (0.04586, 1.0, 0.1709), (0.04586, -1.0, 0.1709), (1.0, -1.0, 0.1709), (1.0, 1.0, 0.1709), (0.04586, 0.3251, 3.451e-15), (1.0, 0.3251, 0.0), (0.04586, 0.3251, 0.1709), (1.0, 0.3251, 0.1709), (0.04586, -0.3375, 3.451e-15), (0.04586, -0.3375, 0.1709), (1.0, -0.3375, 0.0), (1.0, -0.3375, 0.1709), (0.5202, -1.0, 1.736e-15), (0.5202, 1.0, 1.736e-15), (0.5202, -1.0, 0.1709), (0.5202, 1.0, 0.1709), (0.5202, 0.3251, 0.1709), (0.5202, 0.3251, 1.736e-15), (0.5202, -0.3375, 1.736e-15), (0.5202, -0.3375, 0.1709), (1.0, -0.3375, 0.003264), (1.0, 0.3251, 0.003264), (0.5202, 0.3251, 0.003264), (0.5202, -0.3375, 0.003264)], [], [(21, 17, 3, 9), (20, 11, 7, 19), (9, 3, 7, 11), (12, 0, 5, 13), (17, 2, 4, 19), (16, 1, 6, 18), (2, 8, 10, 4), (14, 9, 11, 15), (11, 20, 26, 25), (16, 22, 14, 1), (18, 6, 15, 23), (1, 14, 15, 6), (8, 12, 13, 10), (5, 18, 23, 13), (0, 12, 22, 16), (12, 8, 21, 22), (13, 23, 20, 10), (0, 16, 18, 5), (3, 17, 19, 7), (10, 20, 19, 4), (8, 2, 17, 21), (20, 23, 27, 26), (15, 11, 25, 24), (23, 15, 24, 27)])
_uv = me_plane_014.uv_layers.new(name='UVMap')
_uv.uv.foreach_set('vector', [0.4971, 0.6625, 0.4971, 1.0, 1.0, 1.0, 1.0, 0.6625, 0.4971, 0.6625, 1.0, 0.6625, 1.0, 1.0, 0.4971, 1.0, 1.0, 0.6625, 1.0, 1.0, 1.0, 1.0, 1.0, 0.6625, 0.0, 0.3313, 0.0, 0.0, 0.0, 0.0, 0.0, 0.3313, 0.4971, 1.0, 0.0, 1.0, 0.0, 1.0, 0.4971, 1.0, 0.4971, 0.0, 1.0, 0.0, 1.0, 0.0, 0.4971, 0.0, 0.0, 1.0, 0.0, 0.6625, 0.0, 0.6625, 0.0, 1.0, 1.0, 0.3313, 1.0, 0.6625, 1.0, 0.6625, 1.0, 0.3313, 1.0, 0.6625, 0.4971, 0.6625, 0.4971, 0.6625, 1.0, 0.6625, 0.4971, 0.0, 0.4971, 0.3313, 1.0, 0.3313, 1.0, 0.0, 0.4971, 0.0, 1.0, 0.0, 1.0, 0.3313, 0.4971, 0.3313, 1.0, 0.0, 1.0, 0.3313, 1.0, 0.3313, 1.0, 0.0, 0.0, 0.6625, 0.0, 0.3313, 0.0, 0.3313, 0.0, 0.6625, 0.0, 0.0, 0.4971, 0.0, 0.4971, 0.3313, 0.0, 0.3313, 0.0, 0.0, 0.0, 0.3313, 0.4971, 0.3313, 0.4971, 0.0, 0.0, 0.3313, 0.0, 0.6625, 0.4971, 0.6625, 0.4971, 0.3313, 0.0, 0.3313, 0.4971, 0.3313, 0.4971, 0.6625, 0.0, 0.6625, 0.0, 0.0, 0.4971, 0.0, 0.4971, 0.0, 0.0, 0.0, 1.0, 1.0, 0.4971, 1.0, 0.4971, 1.0, 1.0, 1.0, 0.0, 0.6625, 0.4971, 0.6625, 0.4971, 1.0, 0.0, 1.0, 0.0, 0.6625, 0.0, 1.0, 0.4971, 1.0, 0.4971, 0.6625, 0.4971, 0.6625, 0.4971, 0.3313, 0.4971, 0.3313, 0.4971, 0.6625, 1.0, 0.3313, 1.0, 0.6625, 1.0, 0.6625, 1.0, 0.3313, 0.4971, 0.3313, 1.0, 0.3313, 1.0, 0.3313, 0.4971, 0.3313])
me_plane_014.update()
me_plane_015 = bpy.data.meshes.new('Plane.015')
me_plane_015.from_pydata([(-1.0, -10.44, 0.0), (2.862, -10.44, -1.406e-07), (-1.0, 1.0, 0.0), (2.862, 1.0, -1.406e-07), (-1.0, -10.44, -0.4836), (2.862, -10.44, -0.4836), (-1.0, 1.0, -0.4836), (2.862, 1.0, -0.4836), (-1.0, -6.165, 0.0), (2.862, -6.165, -1.406e-07), (-1.0, -6.165, -0.4836), (2.862, -6.165, -0.4836), (2.862, -2.583, -1.406e-07), (2.862, -2.583, -0.4836), (-1.0, -2.583, 0.0), (-1.0, -2.583, -0.4836), (0.9311, -10.44, -7.03e-08), (0.9311, 1.0, -7.03e-08), (0.9311, -10.44, -0.4836), (0.9311, 1.0, -0.4836), (0.9311, -6.165, -0.4836), (0.9311, -6.165, -7.03e-08), (0.9311, -2.583, -0.4836), (0.9311, -2.583, -7.03e-08), (0.9311, -6.165, -7.03e-08), (2.862, -6.165, -1.406e-07), (2.862, -2.583, -1.406e-07), (0.9311, -2.583, -7.03e-08), (0.9311, -6.165, -0.4834), (2.862, -6.165, -0.4834), (2.862, -2.583, -0.4834), (0.9311, -2.583, -0.4834)], [], [(23, 17, 3, 12), (22, 13, 7, 19), (16, 1, 5, 18), (12, 3, 7, 13), (8, 0, 4, 10), (17, 2, 6, 19), (14, 8, 10, 15), (1, 9, 11, 5), (18, 5, 11, 20), (16, 21, 9, 1), (2, 14, 15, 6), (9, 12, 13, 11), (21, 23, 27, 24), (8, 14, 23, 21), (10, 20, 22, 15), (0, 8, 21, 16), (4, 18, 20, 10), (3, 17, 19, 7), (0, 16, 18, 4), (15, 22, 19, 6), (14, 2, 17, 23), (24, 27, 31, 28), (9, 21, 24, 25), (12, 9, 25, 26), (23, 12, 26, 27), (26, 25, 29, 30), (27, 26, 30, 31), (25, 24, 28, 29)])
_uv = me_plane_015.uv_layers.new(name='UVMap')
_uv.uv.foreach_set('vector', [0.5, 0.6868, 0.5, 1.0, 1.0, 1.0, 1.0, 0.6868, 0.5, 0.6868, 1.0, 0.6868, 1.0, 1.0, 0.5, 1.0, 0.5, 0.0, 1.0, 0.0, 1.0, 0.0, 0.5, 0.0, 1.0, 0.6868, 1.0, 1.0, 1.0, 1.0, 1.0, 0.6868, 0.0, 0.3737, 0.0, 0.0, 0.0, 0.0, 0.0, 0.3737, 0.5, 1.0, 0.0, 1.0, 0.0, 1.0, 0.5, 1.0, 0.0, 0.6868, 0.0, 0.3737, 0.0, 0.3737, 0.0, 0.6868, 1.0, 0.0, 1.0, 0.3737, 1.0, 0.3737, 1.0, 0.0, 0.5, 0.0, 1.0, 0.0, 1.0, 0.3737, 0.5, 0.3737, 0.5, 0.0, 0.5, 0.3737, 1.0, 0.3737, 1.0, 0.0, 0.0, 1.0, 0.0, 0.6868, 0.0, 0.6868, 0.0, 1.0, 1.0, 0.3737, 1.0, 0.6868, 1.0, 0.6868, 1.0, 0.3737, 0.5, 0.3737, 0.5, 0.6868, 0.5, 0.6868, 0.5, 0.3737, 0.0, 0.3737, 0.0, 0.6868, 0.5, 0.6868, 0.5, 0.3737, 0.0, 0.3737, 0.5, 0.3737, 0.5, 0.6868, 0.0, 0.6868, 0.0, 0.0, 0.0, 0.3737, 0.5, 0.3737, 0.5, 0.0, 0.0, 0.0, 0.5, 0.0, 0.5, 0.3737, 0.0, 0.3737, 1.0, 1.0, 0.5, 1.0, 0.5, 1.0, 1.0, 1.0, 0.0, 0.0, 0.5, 0.0, 0.5, 0.0, 0.0, 0.0, 0.0, 0.6868, 0.5, 0.6868, 0.5, 1.0, 0.0, 1.0, 0.0, 0.6868, 0.0, 1.0, 0.5, 1.0, 0.5, 0.6868, 0.5, 0.3737, 0.5, 0.6868, 0.5, 0.6868, 0.5, 0.3737, 1.0, 0.3737, 0.5, 0.3737, 0.5, 0.3737, 1.0, 0.3737, 1.0, 0.6868, 1.0, 0.3737, 1.0, 0.3737, 1.0, 0.6868, 0.5, 0.6868, 1.0, 0.6868, 1.0, 0.6868, 0.5, 0.6868, 1.0, 0.6868, 1.0, 0.3737, 1.0, 0.3737, 1.0, 0.6868, 0.5, 0.6868, 1.0, 0.6868, 1.0, 0.6868, 0.5, 0.6868, 1.0, 0.3737, 0.5, 0.3737, 0.5, 0.3737, 1.0, 0.3737])
me_plane_015.update()
me_plane_016 = bpy.data.meshes.new('Plane.016')
me_plane_016.from_pydata([(-1.0, -10.44, 0.0), (2.862, -10.44, -1.406e-07), (-1.0, 1.0, 0.0), (2.862, 1.0, -1.406e-07), (-1.0, -10.44, -0.4836), (2.862, -10.44, -0.4836), (-1.0, 1.0, -0.4836), (2.862, 1.0, -0.4836)], [], [(0, 2, 3, 1), (4, 5, 7, 6), (0, 1, 5, 4), (1, 3, 7, 5), (2, 0, 4, 6), (3, 2, 6, 7)])
_uv = me_plane_016.uv_layers.new(name='UVMap')
_uv.uv.foreach_set('vector', [0.0, 0.0, 0.0, 1.0, 1.0, 1.0, 1.0, 0.0, 0.0, 0.0, 1.0, 0.0, 1.0, 1.0, 0.0, 1.0, 0.0, 0.0, 1.0, 0.0, 1.0, 0.0, 0.0, 0.0, 1.0, 0.0, 1.0, 1.0, 1.0, 1.0, 1.0, 0.0, 0.0, 1.0, 0.0, 0.0, 0.0, 0.0, 0.0, 1.0, 1.0, 1.0, 0.0, 1.0, 0.0, 1.0, 1.0, 1.0])
me_plane_016.update()
me_plane_017 = bpy.data.meshes.new('Plane.017')
me_plane_017.from_pydata([(-6.151, -2.848, 8.077e-08), (1.0, -2.848, 8.077e-08), (-6.151, 1.0, 0.0), (1.0, 1.0, 0.0), (-6.151, -2.848, -0.5475), (1.0, -2.848, -0.5475), (-6.151, 1.0, -0.5475), (1.0, 1.0, -0.5475), (-6.155, 1.005, -4.965), (1.001, 1.005, -4.965), (-6.155, 1.005, -6.965), (1.001, 1.005, -6.965), (-6.155, 0.5764, -4.965), (1.001, 0.5764, -4.965), (-6.155, 0.5764, -6.965), (1.001, 0.5764, -6.965)], [], [(0, 2, 3, 1), (4, 5, 7, 6), (2, 0, 4, 6), (3, 2, 6, 7), (0, 1, 5, 4), (1, 3, 7, 5), (8, 10, 11, 9), (12, 13, 15, 14), (11, 10, 14, 15), (8, 9, 13, 12), (9, 11, 15, 13), (10, 8, 12, 14)])
_uv = me_plane_017.uv_layers.new(name='UVMap')
_uv.uv.foreach_set('vector', [0.0, 0.0, 0.0, 1.0, 1.0, 1.0, 1.0, 0.0, 0.0, 0.0, 1.0, 0.0, 1.0, 1.0, 0.0, 1.0, 0.0, 1.0, 0.0, 0.0, 0.0, 0.0, 0.0, 1.0, 1.0, 1.0, 0.0, 1.0, 0.0, 1.0, 1.0, 1.0, 0.0, 0.0, 1.0, 0.0, 1.0, 0.0, 0.0, 0.0, 1.0, 0.0, 1.0, 1.0, 1.0, 1.0, 1.0, 0.0, 0.0, 0.0, 0.0, 1.0, 1.0, 1.0, 1.0, 0.0, 0.0, 0.0, 1.0, 0.0, 1.0, 1.0, 0.0, 1.0, 1.0, 1.0, 0.0, 1.0, 0.0, 1.0, 1.0, 1.0, 0.0, 0.0, 1.0, 0.0, 1.0, 0.0, 0.0, 0.0, 1.0, 0.0, 1.0, 1.0, 1.0, 1.0, 1.0, 0.0, 0.0, 1.0, 0.0, 0.0, 0.0, 0.0, 0.0, 1.0])
me_plane_017.update()
me_cube_001 = bpy.data.meshes.new('Cube.001')
me_cube_001.from_pydata([(1.0, -1.0, -1.0), (1.0, 1.0, -1.0), (1.0, -1.0, 1.0), (-3.579, -1.0, -1.0), (-3.579, 1.0, -1.0), (1.0, 1.0, 1.0)], [], [(1, 5, 2, 0), (4, 1, 0, 3), (4, 5, 1), (2, 5, 4, 3), (0, 2, 3)])
_uv = me_cube_001.uv_layers.new(name='UVMap')
_uv.uv.foreach_set('vector', [0.375, 0.5, 0.625, 0.5, 0.625, 0.75, 0.375, 0.75, 0.125, 0.5, 0.375, 0.5, 0.375, 0.75, 0.125, 0.75, 0.375, 0.25, 0.625, 0.5, 0.375, 0.5, 0.625, 0.0, 0.625, 0.25, 0.375, 0.25, 0.375, 0.0, 0.375, 0.75, 0.625, 0.75, 0.375, 1.0])
me_cube_001.update()
me_cube_002 = bpy.data.meshes.new('Cube.002')
me_cube_002.from_pydata([(1.0, -1.0, -1.0), (1.0, 1.0, -1.0), (1.0, -1.0, 1.0), (-3.579, -1.0, -1.0), (-3.579, 1.0, -1.0), (1.0, 1.0, 1.0)], [], [(1, 5, 2, 0), (4, 1, 0, 3), (4, 5, 1), (2, 5, 4, 3), (0, 2, 3)])
_uv = me_cube_002.uv_layers.new(name='UVMap')
_uv.uv.foreach_set('vector', [0.375, 0.5, 0.625, 0.5, 0.625, 0.75, 0.375, 0.75, 0.125, 0.5, 0.375, 0.5, 0.375, 0.75, 0.125, 0.75, 0.375, 0.25, 0.625, 0.5, 0.375, 0.5, 0.625, 0.0, 0.625, 0.25, 0.375, 0.25, 0.375, 0.0, 0.375, 0.75, 0.625, 0.75, 0.375, 1.0])
me_cube_002.update()
me_plane_018 = bpy.data.meshes.new('Plane.018')
me_plane_018.from_pydata([(-1.0, -1.0, 0.0), (0.8776, -1.0, 0.0), (-1.0, 1.0, 0.0), (0.8776, 1.0, 0.0), (-1.0, -1.0, -0.4123), (0.8776, -1.0, -0.4123), (-1.0, 1.0, -0.4123), (0.8776, 1.0, -0.4123)], [], [(0, 2, 3, 1), (4, 5, 7, 6), (3, 2, 6, 7), (0, 1, 5, 4), (1, 3, 7, 5), (2, 0, 4, 6)])
_uv = me_plane_018.uv_layers.new(name='UVMap')
_uv.uv.foreach_set('vector', [0.0, 0.0, 0.0, 1.0, 1.0, 1.0, 1.0, 0.0, 0.0, 0.0, 1.0, 0.0, 1.0, 1.0, 0.0, 1.0, 1.0, 1.0, 0.0, 1.0, 0.0, 1.0, 1.0, 1.0, 0.0, 0.0, 1.0, 0.0, 1.0, 0.0, 0.0, 0.0, 1.0, 0.0, 1.0, 1.0, 1.0, 1.0, 1.0, 0.0, 0.0, 1.0, 0.0, 0.0, 0.0, 0.0, 0.0, 1.0])
me_plane_018.update()
me_plane_020 = bpy.data.meshes.new('Plane.020')
me_plane_020.from_pydata([(-1.0, -1.0, 0.0), (1.0, -1.0, 0.0), (-1.0, 1.0, 0.0), (1.0, 1.0, 0.0), (-1.0, -1.0, -0.4123), (1.0, -1.0, -0.4123), (-1.0, 1.0, -0.4123), (1.0, 1.0, -0.4123)], [], [(0, 2, 3, 1), (4, 5, 7, 6), (3, 2, 6, 7), (0, 1, 5, 4), (1, 3, 7, 5), (2, 0, 4, 6)])
_uv = me_plane_020.uv_layers.new(name='UVMap')
_uv.uv.foreach_set('vector', [0.0, 0.0, 0.0, 1.0, 1.0, 1.0, 1.0, 0.0, 0.0, 0.0, 1.0, 0.0, 1.0, 1.0, 0.0, 1.0, 1.0, 1.0, 0.0, 1.0, 0.0, 1.0, 1.0, 1.0, 0.0, 0.0, 1.0, 0.0, 1.0, 0.0, 0.0, 0.0, 1.0, 0.0, 1.0, 1.0, 1.0, 1.0, 1.0, 0.0, 0.0, 1.0, 0.0, 0.0, 0.0, 0.0, 0.0, 1.0])
me_plane_020.update()
me_cube_003 = bpy.data.meshes.new('Cube.003')
me_cube_003.from_pydata([(1.0, -1.0, -1.0), (1.0, 1.0, -1.0), (1.0, -1.0, 1.0), (-3.579, -1.0, -1.0), (-3.579, 1.0, -1.0), (1.0, 1.0, 1.0)], [], [(1, 5, 2, 0), (4, 1, 0, 3), (4, 5, 1), (2, 5, 4, 3), (0, 2, 3)])
_uv = me_cube_003.uv_layers.new(name='UVMap')
_uv.uv.foreach_set('vector', [0.375, 0.5, 0.625, 0.5, 0.625, 0.75, 0.375, 0.75, 0.125, 0.5, 0.375, 0.5, 0.375, 0.75, 0.125, 0.75, 0.375, 0.25, 0.625, 0.5, 0.375, 0.5, 0.625, 0.0, 0.625, 0.25, 0.375, 0.25, 0.375, 0.0, 0.375, 0.75, 0.625, 0.75, 0.375, 1.0])
me_cube_003.update()
me_cube_004 = bpy.data.meshes.new('Cube.004')
me_cube_004.from_pydata([(1.0, -1.0, -1.0), (1.0, 1.0, -1.0), (1.0, -1.0, 1.0), (-3.579, -1.0, -1.0), (-3.579, 1.0, -1.0), (1.0, 1.0, 1.0)], [], [(1, 5, 2, 0), (4, 1, 0, 3), (4, 5, 1), (2, 5, 4, 3), (0, 2, 3)])
_uv = me_cube_004.uv_layers.new(name='UVMap')
_uv.uv.foreach_set('vector', [0.375, 0.5, 0.625, 0.5, 0.625, 0.75, 0.375, 0.75, 0.125, 0.5, 0.375, 0.5, 0.375, 0.75, 0.125, 0.75, 0.375, 0.25, 0.625, 0.5, 0.375, 0.5, 0.625, 0.0, 0.625, 0.25, 0.375, 0.25, 0.375, 0.0, 0.375, 0.75, 0.625, 0.75, 0.375, 1.0])
me_cube_004.update()
me_plane_021 = bpy.data.meshes.new('Plane.021')
me_plane_021.from_pydata([(-1.0, -1.0, 0.0), (0.8776, -1.0, 0.0), (-1.0, 1.0, 0.0), (0.8776, 1.0, 0.0), (-1.0, -1.0, -0.4123), (0.8776, -1.0, -0.4123), (-1.0, 1.0, -0.4123), (0.8776, 1.0, -0.4123)], [], [(0, 2, 3, 1), (4, 5, 7, 6), (3, 2, 6, 7), (0, 1, 5, 4), (1, 3, 7, 5), (2, 0, 4, 6)])
_uv = me_plane_021.uv_layers.new(name='UVMap')
_uv.uv.foreach_set('vector', [0.0, 0.0, 0.0, 1.0, 1.0, 1.0, 1.0, 0.0, 0.0, 0.0, 1.0, 0.0, 1.0, 1.0, 0.0, 1.0, 1.0, 1.0, 0.0, 1.0, 0.0, 1.0, 1.0, 1.0, 0.0, 0.0, 1.0, 0.0, 1.0, 0.0, 0.0, 0.0, 1.0, 0.0, 1.0, 1.0, 1.0, 1.0, 1.0, 0.0, 0.0, 1.0, 0.0, 0.0, 0.0, 0.0, 0.0, 1.0])
me_plane_021.update()
me_plane_022 = bpy.data.meshes.new('Plane.022')
me_plane_022.from_pydata([(-1.0, -1.0, 0.0), (1.0, -1.0, 0.0), (-1.0, 1.0, 0.0), (1.0, 1.0, 0.0), (-1.0, -1.0, -0.4123), (1.0, -1.0, -0.4123), (-1.0, 1.0, -0.4123), (1.0, 1.0, -0.4123)], [], [(0, 2, 3, 1), (4, 5, 7, 6), (3, 2, 6, 7), (0, 1, 5, 4), (1, 3, 7, 5), (2, 0, 4, 6)])
_uv = me_plane_022.uv_layers.new(name='UVMap')
_uv.uv.foreach_set('vector', [0.0, 0.0, 0.0, 1.0, 1.0, 1.0, 1.0, 0.0, 0.0, 0.0, 1.0, 0.0, 1.0, 1.0, 0.0, 1.0, 1.0, 1.0, 0.0, 1.0, 0.0, 1.0, 1.0, 1.0, 0.0, 0.0, 1.0, 0.0, 1.0, 0.0, 0.0, 0.0, 1.0, 0.0, 1.0, 1.0, 1.0, 1.0, 1.0, 0.0, 0.0, 1.0, 0.0, 0.0, 0.0, 0.0, 0.0, 1.0])
me_plane_022.update()
me_cube_005 = bpy.data.meshes.new('Cube.005')
me_cube_005.from_pydata([(1.0, -1.0, -1.0), (1.0, 1.0, -1.0), (1.0, -1.0, 1.0), (-3.579, -1.0, -1.0), (-3.579, 1.0, -1.0), (1.0, 1.0, 1.0)], [], [(1, 5, 2, 0), (4, 1, 0, 3), (4, 5, 1), (2, 5, 4, 3), (0, 2, 3)])
_uv = me_cube_005.uv_layers.new(name='UVMap')
_uv.uv.foreach_set('vector', [0.375, 0.5, 0.625, 0.5, 0.625, 0.75, 0.375, 0.75, 0.125, 0.5, 0.375, 0.5, 0.375, 0.75, 0.125, 0.75, 0.375, 0.25, 0.625, 0.5, 0.375, 0.5, 0.625, 0.0, 0.625, 0.25, 0.375, 0.25, 0.375, 0.0, 0.375, 0.75, 0.625, 0.75, 0.375, 1.0])
me_cube_005.update()
me_cube_006 = bpy.data.meshes.new('Cube.006')
me_cube_006.from_pydata([(1.0, -1.0, -1.0), (1.0, 1.0, -1.0), (1.0, -1.0, 1.0), (-3.579, -1.0, -1.0), (-3.579, 1.0, -1.0), (1.0, 1.0, 1.0)], [], [(1, 5, 2, 0), (4, 1, 0, 3), (4, 5, 1), (2, 5, 4, 3), (0, 2, 3)])
_uv = me_cube_006.uv_layers.new(name='UVMap')
_uv.uv.foreach_set('vector', [0.375, 0.5, 0.625, 0.5, 0.625, 0.75, 0.375, 0.75, 0.125, 0.5, 0.375, 0.5, 0.375, 0.75, 0.125, 0.75, 0.375, 0.25, 0.625, 0.5, 0.375, 0.5, 0.625, 0.0, 0.625, 0.25, 0.375, 0.25, 0.375, 0.0, 0.375, 0.75, 0.625, 0.75, 0.375, 1.0])
me_cube_006.update()
me_plane_023 = bpy.data.meshes.new('Plane.023')
me_plane_023.from_pydata([(-1.0, -1.0, 0.0), (0.8776, -1.0, 0.0), (-1.0, 1.0, 0.0), (0.8776, 1.0, 0.0), (-1.0, -1.0, -0.4123), (0.8776, -1.0, -0.4123), (-1.0, 1.0, -0.4123), (0.8776, 1.0, -0.4123)], [], [(0, 2, 3, 1), (4, 5, 7, 6), (3, 2, 6, 7), (0, 1, 5, 4), (1, 3, 7, 5), (2, 0, 4, 6)])
_uv = me_plane_023.uv_layers.new(name='UVMap')
_uv.uv.foreach_set('vector', [0.0, 0.0, 0.0, 1.0, 1.0, 1.0, 1.0, 0.0, 0.0, 0.0, 1.0, 0.0, 1.0, 1.0, 0.0, 1.0, 1.0, 1.0, 0.0, 1.0, 0.0, 1.0, 1.0, 1.0, 0.0, 0.0, 1.0, 0.0, 1.0, 0.0, 0.0, 0.0, 1.0, 0.0, 1.0, 1.0, 1.0, 1.0, 1.0, 0.0, 0.0, 1.0, 0.0, 0.0, 0.0, 0.0, 0.0, 1.0])
me_plane_023.update()
me_plane_024 = bpy.data.meshes.new('Plane.024')
me_plane_024.from_pydata([(-1.0, -1.0, 0.0), (1.0, -1.0, 0.0), (-1.0, 1.0, 0.0), (1.0, 1.0, 0.0), (-1.0, -1.0, -0.4123), (1.0, -1.0, -0.4123), (-1.0, 1.0, -0.4123), (1.0, 1.0, -0.4123)], [], [(0, 2, 3, 1), (4, 5, 7, 6), (3, 2, 6, 7), (0, 1, 5, 4), (1, 3, 7, 5), (2, 0, 4, 6)])
_uv = me_plane_024.uv_layers.new(name='UVMap')
_uv.uv.foreach_set('vector', [0.0, 0.0, 0.0, 1.0, 1.0, 1.0, 1.0, 0.0, 0.0, 0.0, 1.0, 0.0, 1.0, 1.0, 0.0, 1.0, 1.0, 1.0, 0.0, 1.0, 0.0, 1.0, 1.0, 1.0, 0.0, 0.0, 1.0, 0.0, 1.0, 0.0, 0.0, 0.0, 1.0, 0.0, 1.0, 1.0, 1.0, 1.0, 1.0, 0.0, 0.0, 1.0, 0.0, 0.0, 0.0, 0.0, 0.0, 1.0])
me_plane_024.update()
me_cube_008 = bpy.data.meshes.new('Cube.008')
me_cube_008.from_pydata([(-0.6353, -0.6353, -1.0), (-0.6353, -1.0, -0.6353), (-1.0, -0.6353, -0.6353), (-0.6353, -1.0, 0.6353), (-0.6353, -0.6353, 1.0), (-1.0, -0.6353, 0.6353), (-0.6353, 0.6353, -1.0), (-1.0, 0.6353, -0.6353), (-0.6353, 1.0, -0.6353), (-0.6353, 0.6353, 1.0), (-0.6353, 1.0, 0.6353), (-1.0, 0.6353, 0.6353), (0.6353, -0.6353, -1.0), (1.0, -0.6353, -0.6353), (0.6353, -1.0, -0.6353), (0.6353, -0.6353, 1.0), (0.6353, -1.0, 0.6353), (1.0, -0.6353, 0.6353), (0.6353, 0.6353, -1.0), (0.6353, 1.0, -0.6353), (1.0, 0.6353, -0.6353), (0.6353, 0.6353, 1.0), (1.0, 0.6353, 0.6353), (0.6353, 1.0, 0.6353)], [], [(14, 16, 3, 1), (20, 22, 17, 13), (21, 9, 4, 15), (2, 5, 11, 7), (8, 10, 23, 19), (0, 1, 2), (3, 4, 5), (6, 7, 8), (9, 10, 11), (12, 13, 14), (15, 16, 17), (18, 19, 20), (21, 22, 23), (6, 0, 2, 7), (1, 3, 5, 2), (4, 9, 11, 5), (10, 8, 7, 11), (18, 6, 8, 19), (9, 21, 23, 10), (22, 20, 19, 23), (12, 18, 20, 13), (21, 15, 17, 22), (16, 14, 13, 17), (0, 12, 14, 1), (15, 4, 3, 16), (6, 18, 12, 0)])
_uv = me_cube_008.uv_layers.new(name='UVMap')
_uv.uv.foreach_set('vector', [0.4206, 0.7956, 0.5794, 0.7956, 0.5794, 0.9544, 0.4206, 0.9544, 0.4206, 0.5456, 0.5794, 0.5456, 0.5794, 0.7044, 0.4206, 0.7044, 0.6706, 0.5456, 0.8294, 0.5456, 0.8294, 0.7044, 0.6706, 0.7044, 0.4206, 0.04559, 0.5794, 0.04559, 0.5794, 0.2044, 0.4206, 0.2044, 0.4206, 0.2956, 0.5794, 0.2956, 0.5794, 0.4544, 0.4206, 0.4544, 0.1706, 0.7044, 0.1706, 0.75, 0.125, 0.7044, 0.5794, 0.0, 0.625, 0.04559, 0.5794, 0.04559, 0.1706, 0.5456, 0.125, 0.5456, 0.1706, 0.5, 0.625, 0.2044, 0.5794, 0.25, 0.5794, 0.2044, 0.3294, 0.7044, 0.375, 0.7044, 0.3294, 0.75, 0.625, 0.7956, 0.5794, 0.7956, 0.5794, 0.75, 0.3294, 0.5456, 0.3294, 0.5, 0.375, 0.5456, 0.625, 0.4544, 0.5794, 0.5, 0.5794, 0.4544, 0.1706, 0.5456, 0.1706, 0.7044, 0.125, 0.7044, 0.125, 0.5456, 0.4206, 0.0, 0.5794, 0.0, 0.5794, 0.04559, 0.4206, 0.04559, 0.625, 0.04559, 0.625, 0.2044, 0.5794, 0.2044, 0.5794, 0.04559, 0.5794, 0.2956, 0.4206, 0.2956, 0.4206, 0.2044, 0.5794, 0.2044, 0.3294, 0.5456, 0.1706, 0.5456, 0.1706, 0.5, 0.3294, 0.5, 0.625, 0.2956, 0.625, 0.4544, 0.5794, 0.4544, 0.5794, 0.2956, 0.5794, 0.5456, 0.4206, 0.5456, 0.4206, 0.4544, 0.5794, 0.4544, 0.3294, 0.7044, 0.3294, 0.5456, 0.4206, 0.5456, 0.4206, 0.7044, 0.6706, 0.5456, 0.6706, 0.7044, 0.5794, 0.7044, 0.5794, 0.5456, 0.5794, 0.7956, 0.4206, 0.7956, 0.4206, 0.7044, 0.5794, 0.7044, 0.1706, 0.7044, 0.3294, 0.7044, 0.3294, 0.75, 0.1706, 0.75, 0.625, 0.7956, 0.625, 0.9544, 0.5794, 0.9544, 0.5794, 0.7956, 0.1706, 0.5456, 0.3294, 0.5456, 0.3294, 0.7044, 0.1706, 0.7044])
me_cube_008.update()

# ---- objects
ob_cube = bpy.data.objects.new('Cube', me_cube)
ob_light = bpy.data.objects.new('Light', light_light)
ob_camera = bpy.data.objects.new('Camera', cam_camera)
ob_plane = bpy.data.objects.new('Plane', me_plane)
ob_plane_003 = bpy.data.objects.new('Plane.003', me_plane_003)
ob_plane_004 = bpy.data.objects.new('Plane.004', me_plane_004)
ob_plane_005 = bpy.data.objects.new('Plane.005', me_plane_005)
ob_plane_007 = bpy.data.objects.new('Plane.007', me_plane_007)
ob_plane_008 = bpy.data.objects.new('Plane.008', me_plane_008)
ob_ground = bpy.data.objects.new('ground', me_plane)
ob_take = bpy.data.objects.new('take', me_cube_009)
ob_cylinder = bpy.data.objects.new('Cylinder', me_cylinder)
ob_cylinder_001 = bpy.data.objects.new('Cylinder.001', me_cylinder)
ob_cylinder_002 = bpy.data.objects.new('Cylinder.002', me_cylinder)
ob_cylinder_003 = bpy.data.objects.new('Cylinder.003', me_cylinder)
ob_plane_001 = bpy.data.objects.new('Plane.001', me_plane_001)
ob_plane_002 = bpy.data.objects.new('Plane.002', me_plane_002)
ob_plane_006 = bpy.data.objects.new('Plane.006', me_plane_006)
ob_plane_009 = bpy.data.objects.new('Plane.009', me_plane_009)
ob_cylinder_004 = bpy.data.objects.new('Cylinder.004', me_cylinder_001)
ob_plane_010 = bpy.data.objects.new('Plane.010', me_plane_010)
ob_cylinder_005 = bpy.data.objects.new('Cylinder.005', me_cylinder_002)
ob_plane_011 = bpy.data.objects.new('Plane.011', me_plane_011)
ob_cylinder_006 = bpy.data.objects.new('Cylinder.006', me_cylinder_003)
ob_plane_012 = bpy.data.objects.new('Plane.012', me_plane_012)
ob_cylinder_007 = bpy.data.objects.new('Cylinder.007', me_cylinder_004)
ob_plane_013 = bpy.data.objects.new('Plane.013', me_plane_013)
ob_house = bpy.data.objects.new('house', me_plane_014)
ob_plane_014 = bpy.data.objects.new('Plane.014', me_plane_015)
ob_plane_015 = bpy.data.objects.new('Plane.015', me_plane_016)
ob_plane_016 = bpy.data.objects.new('Plane.016', me_plane_017)
ob_cube_001 = bpy.data.objects.new('Cube.001', me_cube_001)
ob_cube_002 = bpy.data.objects.new('Cube.002', me_cube_002)
ob_plane_017 = bpy.data.objects.new('Plane.017', me_plane_018)
ob_plane_018 = bpy.data.objects.new('Plane.018', me_plane_020)
ob_cube_003 = bpy.data.objects.new('Cube.003', me_cube_003)
ob_cube_004 = bpy.data.objects.new('Cube.004', me_cube_004)
ob_plane_019 = bpy.data.objects.new('Plane.019', me_plane_021)
ob_plane_020 = bpy.data.objects.new('Plane.020', me_plane_022)
ob_cube_005 = bpy.data.objects.new('Cube.005', me_cube_005)
ob_cube_006 = bpy.data.objects.new('Cube.006', me_cube_006)
ob_plane_021 = bpy.data.objects.new('Plane.021', me_plane_023)
ob_plane_022 = bpy.data.objects.new('Plane.022', me_plane_024)
ob_cube_007 = bpy.data.objects.new('Cube.007', me_cube_008)
ob_cube_008 = bpy.data.objects.new('Cube.008', me_cube_008)
ob_cube_009 = bpy.data.objects.new('Cube.009', me_cube_008)

# ---- transforms, parenting, visibility, modifiers, constraints
ob_cube.location = (0.0, 0.0, 8.147)
ob_cube.scale = (8.151, 8.151, 8.151)
ob_cube.lock_rotations_4d = False
ob_cube.empty_display_type = 'ARROWS'
ob_cube.lineart.crease_threshold = 0.0
ob_light.location = (4.076, 1.005, 5.904)
ob_light.rotation_euler = (0.6503, 0.05522, 1.866)
ob_light.lock_rotations_4d = False
ob_light.empty_display_type = 'ARROWS'
ob_light.color = (0.0, 0.0, 0.0, 0.0)
ob_light.lineart.crease_threshold = 0.0
ob_camera.location = (7.359, -6.926, 4.958)
ob_camera.rotation_euler = (1.109, 0.0, 0.8149)
ob_camera.lock_rotations_4d = False
ob_camera.empty_display_type = 'ARROWS'
ob_camera.color = (0.0, 0.0, 0.0, 0.0)
ob_camera.display_type = 'WIRE'
ob_camera.lineart.crease_threshold = 0.0
ob_plane.location = (0.0, 0.0, 0.0)
ob_plane.scale = (38.55, 38.55, 38.55)
ob_plane_003.location = (20.08, -0.06238, 12.61)
ob_plane_003.scale = (1.676, 13.28, 6.704)
ob_plane_004.location = (13.38, 20.02, 16.82)
ob_plane_004.rotation_euler = (-0.0, 1.571, 0.0)
ob_plane_004.scale = (4.207, 6.621, 1.0)
ob_plane_005.location = (16.62, 13.26, 16.82)
ob_plane_005.rotation_euler = (-1.571, 1.571, 0.0)
ob_plane_005.scale = (4.207, 2.759, 1.0)
ob_plane_007.location = (12.31, 25.63, 12.62)
ob_plane_008.location = (12.31, 14.21, 12.12)
ob_plane_008.rotation_euler = (3.142, -0.0, 0.0)
ob_ground.location = (0.0, 0.0, 0.0)
ob_ground.scale = (38.55, 38.55, 38.55)
ob_take.location = (-25.53, 12.08, -0.5961)
_m = ob_take.modifiers.new('Boolean', 'BOOLEAN')
_m.object = ob_ground
_m.use_self = True
_m.use_hole_tolerant = True
_m.material_mode = 'TRANSFER'
ob_cylinder.location = (20.0, 20.0, 0.0)
ob_cylinder_001.location = (20.0, -20.0, 0.0)
ob_cylinder_002.location = (-20.0, -20.0, 0.0)
ob_cylinder_003.location = (-20.0, 20.0, 0.0)
ob_plane_001.location = (20.08, -20.06, 12.61)
ob_plane_001.scale = (6.704, 6.704, 6.704)
ob_plane_002.location = (20.08, 19.94, 12.61)
ob_plane_002.scale = (6.704, 6.704, 6.704)
ob_plane_006.location = (-19.92, 19.94, 12.61)
ob_plane_006.scale = (6.704, 6.704, 6.704)
ob_plane_009.location = (-19.92, -20.06, 12.61)
ob_plane_009.scale = (6.704, 6.704, 6.704)
ob_cylinder_004.location = (-20.27, 7.868, 4.275)
ob_cylinder_004.scale = (0.3805, 0.3805, 4.478)
ob_plane_010.location = (-20.31, 7.832, 12.33)
ob_plane_010.scale = (1.796, 1.796, 1.796)
ob_cylinder_005.location = (-16.44, 2.279, 4.158)
ob_cylinder_005.scale = (0.3805, 0.3805, 4.478)
ob_plane_011.location = (-16.48, 2.243, 12.22)
ob_plane_011.scale = (1.796, 1.796, 1.796)
ob_cylinder_006.location = (-23.24, -1.936, 4.158)
ob_cylinder_006.scale = (0.3805, 0.3805, 4.478)
ob_plane_012.location = (-23.28, -1.971, 12.22)
ob_plane_012.scale = (1.796, 1.796, 1.796)
ob_cylinder_007.location = (-17.96, -7.806, 4.158)
ob_cylinder_007.scale = (0.3805, 0.3805, 4.478)
ob_plane_013.location = (-18.0, -7.841, 12.22)
ob_plane_013.scale = (1.796, 1.796, 1.796)
ob_house.location = (-19.99, -15.33, 15.67)
ob_house.rotation_euler = (1.571, 1.571, 0.0)
ob_house.scale = (3.068, 3.068, 3.068)
ob_plane_014.location = (-16.92, -16.6, 14.78)
ob_plane_014.rotation_euler = (-0.0, 1.571, 0.0)
ob_plane_014.scale = (0.7571, 0.7571, 0.7571)
ob_plane_015.location = (-22.67, -16.6, 14.78)
ob_plane_015.rotation_euler = (-0.0, 1.571, 0.0)
ob_plane_015.scale = (0.7571, 0.7571, 0.7571)
ob_plane_016.location = (-18.03, -24.51, 14.77)
ob_plane_016.rotation_euler = (1.571, -0.0, 0.0)
ob_plane_016.scale = (0.7571, 0.7571, 0.7571)
ob_cube_001.location = (-0.2075, -25.44, 13.6)
ob_cube_002.location = (7.791, -25.44, 13.6)
ob_cube_002.rotation_euler = (0.0, -0.0, 3.142)
ob_plane_017.location = (-5.751, -25.49, 12.6)
ob_plane_017.scale = (7.476, 1.0, 1.0)
ob_plane_018.location = (10.04, -25.49, 12.6)
ob_plane_018.scale = (3.336, 1.0, 1.0)
ob_cube_003.location = (-0.2075, -15.44, 13.6)
ob_cube_004.location = (7.791, -15.44, 13.6)
ob_cube_004.rotation_euler = (0.0, -0.0, 3.142)
ob_plane_019.location = (-5.751, -15.49, 12.6)
ob_plane_019.scale = (7.476, 1.0, 1.0)
ob_plane_020.location = (10.04, -15.49, 12.6)
ob_plane_020.scale = (3.336, 1.0, 1.0)
ob_cube_005.location = (0.3737, -20.49, 13.6)
ob_cube_005.rotation_euler = (0.0, -0.0, 3.142)
ob_cube_006.location = (-7.624, -20.49, 13.6)
ob_cube_006.rotation_euler = (0.0, -0.0, 6.283)
ob_plane_021.location = (5.917, -20.44, 12.6)
ob_plane_021.rotation_euler = (0.0, -0.0, 3.142)
ob_plane_021.scale = (7.476, 1.0, 1.0)
ob_plane_022.location = (-9.874, -20.44, 12.6)
ob_plane_022.rotation_euler = (0.0, -0.0, 3.142)
ob_plane_022.scale = (3.336, 1.0, 1.0)
ob_cube_007.location = (26.89, -8.225, 14.7)
ob_cube_007.scale = (2.077, 2.077, 2.077)
ob_cube_008.location = (26.89, 6.775, 14.7)
ob_cube_008.scale = (2.077, 2.077, 2.077)
ob_cube_009.location = (13.39, -0.7254, 14.7)
ob_cube_009.scale = (2.077, 2.077, 2.077)

# ---- collection membership
col_collection.objects.link(ob_cube)
col_collection.objects.link(ob_light)
col_collection.objects.link(ob_camera)
col_collection.objects.link(ob_plane)
col_collection.objects.link(ob_plane_003)
col_collection.objects.link(ob_plane_004)
col_collection.objects.link(ob_plane_005)
col_collection.objects.link(ob_plane_007)
col_collection.objects.link(ob_plane_008)
col_collection.objects.link(ob_ground)
col_collection.objects.link(ob_take)
col_pillars.objects.link(ob_cylinder)
col_pillars.objects.link(ob_cylinder_001)
col_pillars.objects.link(ob_cylinder_002)
col_pillars.objects.link(ob_cylinder_003)
col_platforms.objects.link(ob_plane_001)
col_platforms.objects.link(ob_plane_002)
col_platforms.objects.link(ob_plane_006)
col_platforms.objects.link(ob_plane_009)
col_platform.objects.link(ob_cylinder_004)
col_platform.objects.link(ob_plane_010)
col_platform_001.objects.link(ob_cylinder_005)
col_platform_001.objects.link(ob_plane_011)
col_platform_002.objects.link(ob_cylinder_006)
col_platform_002.objects.link(ob_plane_012)
col_platform_003.objects.link(ob_cylinder_007)
col_platform_003.objects.link(ob_plane_013)
col_house.objects.link(ob_house)
col_house.objects.link(ob_plane_014)
col_house.objects.link(ob_plane_015)
col_house.objects.link(ob_plane_016)
col_bridge1.objects.link(ob_cube_001)
col_bridge1.objects.link(ob_cube_002)
col_bridge1.objects.link(ob_plane_017)
col_bridge1.objects.link(ob_plane_018)
col_bridge1_001.objects.link(ob_cube_003)
col_bridge1_001.objects.link(ob_cube_004)
col_bridge1_001.objects.link(ob_plane_019)
col_bridge1_001.objects.link(ob_plane_020)
col_bridge1_002.objects.link(ob_cube_005)
col_bridge1_002.objects.link(ob_cube_006)
col_bridge1_002.objects.link(ob_plane_021)
col_bridge1_002.objects.link(ob_plane_022)
col_pushers.objects.link(ob_cube_007)
col_pushers.objects.link(ob_cube_008)
col_pushers.objects.link(ob_cube_009)

# ---- scene / render settings (as saved in the file)
scene.camera = ob_camera
scene.frame_start = 1; scene.frame_end = 250; scene.frame_set(1)
scene.render.engine = 'BLENDER_EEVEE_NEXT'
bpy.context.view_layer.update()
